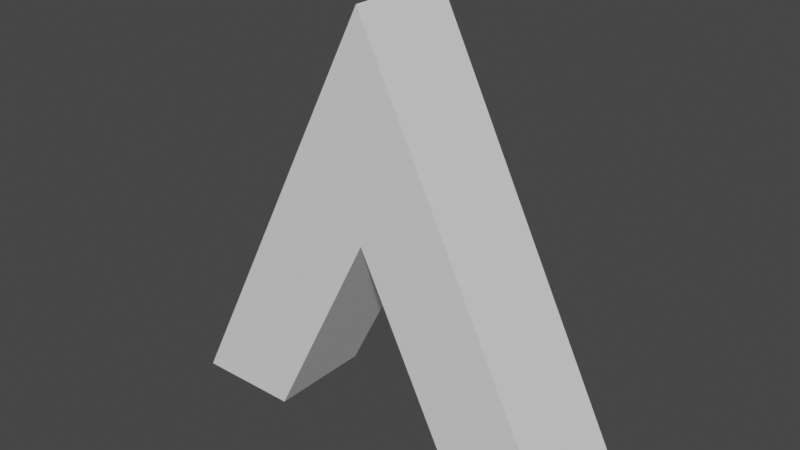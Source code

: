 # Source: Ship.blend  (saved by Blender 2.93.21; exported with 4.5.12 LTS)
import bpy
from mathutils import Matrix  # noqa: F401  (used for matrix-valued properties, if any)

bpy.ops.wm.read_factory_settings(use_empty=True)
scene = bpy.context.scene
scene.name = 'Scene'

# ---- collections
col_collection = bpy.data.collections.new('Collection'); scene.collection.children.link(col_collection)

# ---- world
world_world = bpy.data.worlds.new('World'); scene.world = world_world
world_world.use_nodes = True; world_world.node_tree.nodes.clear()
_N = world_world.node_tree.nodes; _L = world_world.node_tree.links
n0 = _N.new('ShaderNodeOutputWorld'); n0.name = 'World Output'; n0.location = (300, 300)
n1 = _N.new('ShaderNodeBackground'); n1.name = 'Background'; n1.location = (10, 300)
n1.inputs[0].default_value = (0.05088, 0.05088, 0.05088, 1.0)
_L.new(n1.outputs[0], n0.inputs[0])
n0.is_active_output = True
world_world.color = (0.05088, 0.05088, 0.05088)
world_world.use_sun_shadow = False
world_world.sun_shadow_jitter_overblur = 0.0

# ---- meshes
me_x = bpy.data.meshes.new('平面')
me_x.from_pydata([(0.25, 0.0, 1.0), (0.25, -1.0, -1.0), (0.25, 1.0, -1.0), (0.25, -0.5, -1.0), (0.25, -0.002, 1.746e-15), (0.25, 0.5, -1.0), (-0.25, 0.0003333, 1.0), (-0.25, -0.9997, -1.0), (-0.25, 0.5003, -1.0), (-0.25, 1.0, -1.0), (-0.25, -0.4997, -1.0), (-0.25, -0.001667, 2.713e-08)], [], [(0, 1, 3, 4, 5, 2), (6, 9, 8, 11, 10, 7), (3, 10, 11, 4), (2, 9, 6, 0), (0, 6, 7, 1), (4, 11, 8, 5), (1, 7, 10, 3), (5, 8, 9, 2)])
_uv = me_x.uv_layers.new(name='UVマップ')
_uv.uv.foreach_set('vector', [0.0, 0.0, 1.0, 0.0, 1.0, 0.25, 1.0, 0.5, 1.0, 0.75, 1.0, 1.0, 0.0, 0.0, 1.0, 1.0, 1.0, 0.75, 1.0, 0.5, 1.0, 0.25, 1.0, 0.0, 1.0, 0.25, 1.0, 0.25, 1.0, 0.5, 1.0, 0.5, 1.0, 1.0, 1.0, 1.0, 0.0, 0.0, 0.0, 0.0, 0.0, 0.0, 0.0, 0.0, 1.0, 0.0, 1.0, 0.0, 1.0, 0.5, 1.0, 0.5, 1.0, 0.75, 1.0, 0.75, 1.0, 0.0, 1.0, 0.0, 1.0, 0.25, 1.0, 0.25, 1.0, 0.75, 1.0, 0.75, 1.0, 1.0, 1.0, 1.0])
me_x.use_remesh_fix_poles = True
me_x.use_remesh_preserve_attributes = False
me_x.update()

# ---- objects
ob_ship = bpy.data.objects.new('Ship', me_x)

# ---- transforms, parenting, visibility, modifiers, constraints
ob_ship.location = (0.0, 0.0, 0.0)
ob_ship.rotation_euler = (0.0, 0.0, 1.571)

# ---- collection membership
col_collection.objects.link(ob_ship)

# ---- scene / render settings (as saved in the file)
scene.frame_start = 1; scene.frame_end = 240; scene.frame_set(225)
scene.render.engine = 'BLENDER_EEVEE_NEXT'
scene.cycles.use_denoising = False
scene.cycles.samples = 128
scene.cycles.sampling_pattern = 'TABULATED_SOBOL'
scene.cycles.use_adaptive_sampling = False
scene.cycles.use_light_tree = False
scene.view_settings.view_transform = 'Filmic'
bpy.context.view_layer.update()

# ---- added for rendering (the .blend has no active camera and no usable light): camera, sun
cam_auto = bpy.data.cameras.new('AutoCamera')
cam_auto.lens = 50.0
cam_auto.sensor_width = 36.0
cam_auto.clip_end = 1000.0
ob_auto_camera = bpy.data.objects.new('AutoCamera', cam_auto)
scene.collection.objects.link(ob_auto_camera)
ob_auto_camera.location = (2.65755, -3.18926, 2.12618)
ob_auto_camera.rotation_euler = (1.09748, -7.21219e-08, 0.694738)
scene.camera = ob_auto_camera
light_auto_sun = bpy.data.lights.new('AutoSun', 'SUN')
light_auto_sun.energy = 3.0
light_auto_sun.angle = 0.0523599
ob_auto_sun = bpy.data.objects.new('AutoSun', light_auto_sun)
scene.collection.objects.link(ob_auto_sun)
ob_auto_sun.rotation_euler = (0.872665, 0.174533, 0.523599)
bpy.context.view_layer.update()
